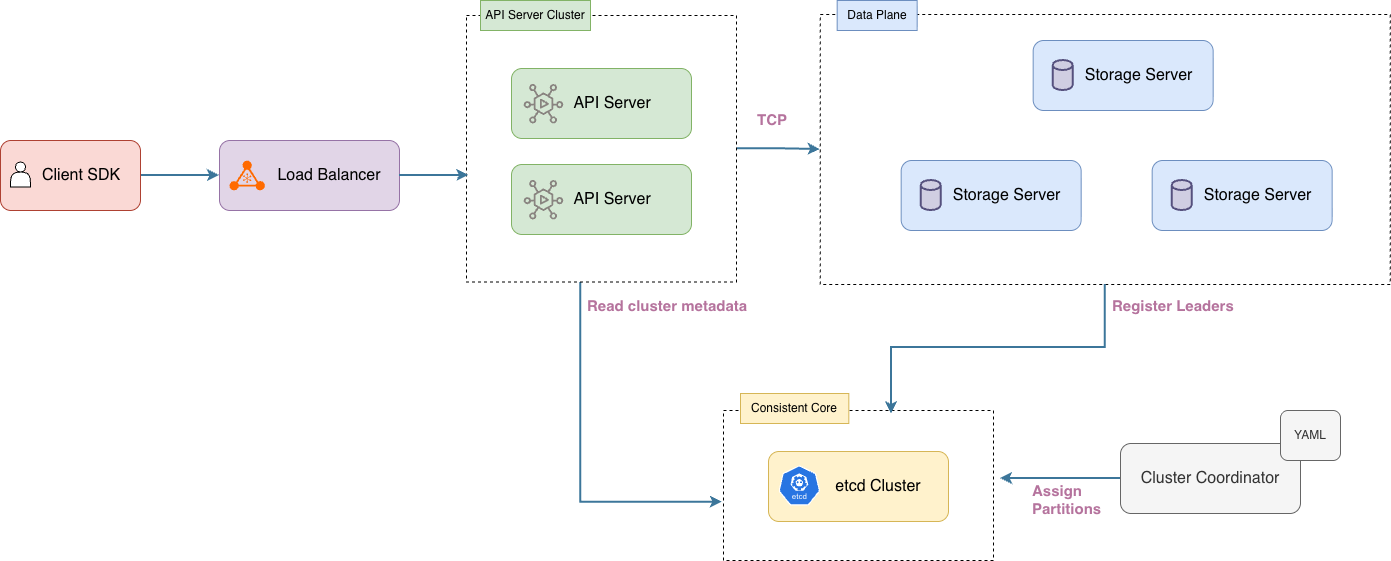

The diagram above was exported from draw.io. Its source (the exported page's mxGraphModel, read from the mxfile embedded in the PNG):
<mxGraphModel dx="1438" dy="888" grid="1" gridSize="10" guides="1" tooltips="1" connect="1" arrows="1" fold="1" page="1" pageScale="1" pageWidth="850" pageHeight="1100" math="0" shadow="0">
  <root>
    <mxCell id="0" />
    <mxCell id="1" parent="0" />
    <mxCell id="kRl_RjawIdCKbdXXbrgj-16" edge="1" parent="1" source="kRl_RjawIdCKbdXXbrgj-1" style="edgeStyle=orthogonalEdgeStyle;rounded=0;orthogonalLoop=1;jettySize=auto;html=1;entryX=0;entryY=0.5;entryDx=0;entryDy=0;strokeWidth=2;strokeColor=light-dark(#3c769a, #ededed);" target="kRl_RjawIdCKbdXXbrgj-2">
      <mxGeometry relative="1" as="geometry" />
    </mxCell>
    <mxCell id="kRl_RjawIdCKbdXXbrgj-15" connectable="0" parent="1" style="group" value="" vertex="1">
      <mxGeometry height="70" width="180" x="259" y="240" as="geometry" />
    </mxCell>
    <mxCell id="kRl_RjawIdCKbdXXbrgj-2" parent="kRl_RjawIdCKbdXXbrgj-15" style="rounded=1;whiteSpace=wrap;html=1;fillColor=#e1d5e7;strokeColor=#9673a6;" value="&lt;font style=&quot;font-size: 16px;&quot;&gt;&amp;nbsp; &amp;nbsp; &amp;nbsp; &amp;nbsp; &amp;nbsp;Load Balancer&lt;/font&gt;" vertex="1">
      <mxGeometry height="70" width="180" as="geometry" />
    </mxCell>
    <mxCell id="kRl_RjawIdCKbdXXbrgj-7" parent="kRl_RjawIdCKbdXXbrgj-15" style="points=[];aspect=fixed;html=1;align=center;shadow=0;dashed=0;fillColor=#FF6A00;strokeColor=none;shape=mxgraph.alibaba_cloud.nlb_network_load_balancer_01;" value="" vertex="1">
      <mxGeometry height="30" width="35.37" x="10" y="20" as="geometry" />
    </mxCell>
    <mxCell id="kRl_RjawIdCKbdXXbrgj-17" connectable="0" parent="1" style="group" value="" vertex="1">
      <mxGeometry height="70" width="140" x="40" y="240" as="geometry" />
    </mxCell>
    <mxCell id="kRl_RjawIdCKbdXXbrgj-1" parent="kRl_RjawIdCKbdXXbrgj-17" style="rounded=1;whiteSpace=wrap;html=1;fillColor=#fad9d5;strokeColor=#ae4132;" value="&lt;font style=&quot;font-size: 16px;&quot;&gt;&amp;nbsp; &amp;nbsp; &amp;nbsp;&lt;/font&gt;&lt;span style=&quot;font-size: 16px; background-color: transparent; color: light-dark(rgb(0, 0, 0), rgb(255, 255, 255));&quot;&gt;Client SDK&lt;/span&gt;" vertex="1">
      <mxGeometry height="70" width="140" as="geometry" />
    </mxCell>
    <mxCell id="kRl_RjawIdCKbdXXbrgj-6" parent="kRl_RjawIdCKbdXXbrgj-17" style="shape=actor;whiteSpace=wrap;html=1;" value="" vertex="1">
      <mxGeometry height="25" width="20" x="10" y="21.5" as="geometry" />
    </mxCell>
    <mxCell id="kRl_RjawIdCKbdXXbrgj-47" parent="1" style="rounded=0;whiteSpace=wrap;html=1;dashed=1;textShadow=0;labelBorderColor=none;" value="" vertex="1">
      <mxGeometry height="270" width="570" x="859.67" y="114" as="geometry" />
    </mxCell>
    <mxCell id="kRl_RjawIdCKbdXXbrgj-39" connectable="0" parent="1" style="group" value="" vertex="1">
      <mxGeometry height="70" width="180" x="1072.67" y="140" as="geometry" />
    </mxCell>
    <mxCell id="kRl_RjawIdCKbdXXbrgj-29" parent="kRl_RjawIdCKbdXXbrgj-39" style="rounded=1;whiteSpace=wrap;html=1;fillColor=#dae8fc;strokeColor=#6c8ebf;container=0;" value="&lt;font style=&quot;font-size: 16px;&quot;&gt;&amp;nbsp; &amp;nbsp; &amp;nbsp; &amp;nbsp;Storage Server&lt;/font&gt;" vertex="1">
      <mxGeometry height="70" width="180" as="geometry" />
    </mxCell>
    <mxCell id="kRl_RjawIdCKbdXXbrgj-37" parent="kRl_RjawIdCKbdXXbrgj-39" style="strokeWidth=2;html=1;shape=mxgraph.flowchart.database;whiteSpace=wrap;fillColor=#d0cee2;strokeColor=#56517e;" value="" vertex="1">
      <mxGeometry height="30" width="20" x="20" y="20" as="geometry" />
    </mxCell>
    <mxCell id="kRl_RjawIdCKbdXXbrgj-40" connectable="0" parent="1" style="group" value="" vertex="1">
      <mxGeometry height="70" width="180" x="940.67" y="260" as="geometry" />
    </mxCell>
    <mxCell id="kRl_RjawIdCKbdXXbrgj-41" parent="kRl_RjawIdCKbdXXbrgj-40" style="rounded=1;whiteSpace=wrap;html=1;fillColor=#dae8fc;strokeColor=#6c8ebf;container=0;" value="&lt;font style=&quot;font-size: 16px;&quot;&gt;&amp;nbsp; &amp;nbsp; &amp;nbsp; &amp;nbsp;Storage Server&lt;/font&gt;" vertex="1">
      <mxGeometry height="70" width="180" as="geometry" />
    </mxCell>
    <mxCell id="kRl_RjawIdCKbdXXbrgj-42" parent="kRl_RjawIdCKbdXXbrgj-40" style="strokeWidth=2;html=1;shape=mxgraph.flowchart.database;whiteSpace=wrap;fillColor=#d0cee2;strokeColor=#56517e;" value="" vertex="1">
      <mxGeometry height="30" width="20" x="20" y="20" as="geometry" />
    </mxCell>
    <mxCell id="kRl_RjawIdCKbdXXbrgj-43" connectable="0" parent="1" style="group" value="" vertex="1">
      <mxGeometry height="70" width="180" x="1191.67" y="260" as="geometry" />
    </mxCell>
    <mxCell id="kRl_RjawIdCKbdXXbrgj-44" parent="kRl_RjawIdCKbdXXbrgj-43" style="rounded=1;whiteSpace=wrap;html=1;fillColor=#dae8fc;strokeColor=#6c8ebf;container=0;" value="&lt;font style=&quot;font-size: 16px;&quot;&gt;&amp;nbsp; &amp;nbsp; &amp;nbsp; &amp;nbsp;Storage Server&lt;/font&gt;" vertex="1">
      <mxGeometry height="70" width="180" as="geometry" />
    </mxCell>
    <mxCell id="kRl_RjawIdCKbdXXbrgj-45" parent="kRl_RjawIdCKbdXXbrgj-43" style="strokeWidth=2;html=1;shape=mxgraph.flowchart.database;whiteSpace=wrap;fillColor=#d0cee2;strokeColor=#56517e;" value="" vertex="1">
      <mxGeometry height="30" width="20" x="20" y="20" as="geometry" />
    </mxCell>
    <mxCell id="kRl_RjawIdCKbdXXbrgj-49" parent="1" style="text;html=1;whiteSpace=wrap;strokeColor=#6c8ebf;fillColor=#dae8fc;align=center;verticalAlign=middle;rounded=0;" value="Data Plane" vertex="1">
      <mxGeometry height="30" width="80" x="876.67" y="100" as="geometry" />
    </mxCell>
    <mxCell id="kRl_RjawIdCKbdXXbrgj-57" parent="1" style="rounded=0;whiteSpace=wrap;html=1;dashed=1;" value="" vertex="1">
      <mxGeometry height="150" width="270" x="763" y="510" as="geometry" />
    </mxCell>
    <mxCell id="kRl_RjawIdCKbdXXbrgj-54" parent="1" style="rounded=1;whiteSpace=wrap;html=1;fillColor=#fff2cc;strokeColor=#d6b656;" value="&lt;font style=&quot;font-size: 16px;&quot;&gt;&amp;nbsp; &amp;nbsp; &amp;nbsp; &amp;nbsp; &amp;nbsp;etcd Cluster&lt;/font&gt;" vertex="1">
      <mxGeometry height="70" width="180" x="808" y="551" as="geometry" />
    </mxCell>
    <mxCell id="kRl_RjawIdCKbdXXbrgj-56" parent="1" style="aspect=fixed;sketch=0;html=1;dashed=0;whitespace=wrap;verticalLabelPosition=bottom;verticalAlign=top;fillColor=#2875E2;strokeColor=#ffffff;points=[[0.005,0.63,0],[0.1,0.2,0],[0.9,0.2,0],[0.5,0,0],[0.995,0.63,0],[0.72,0.99,0],[0.5,1,0],[0.28,0.99,0]];shape=mxgraph.kubernetes.icon2;kubernetesLabel=1;prIcon=etcd" value="" vertex="1">
      <mxGeometry height="40" width="41.67" x="818" y="565" as="geometry" />
    </mxCell>
    <mxCell id="kRl_RjawIdCKbdXXbrgj-58" parent="1" style="text;html=1;whiteSpace=wrap;strokeColor=#d6b656;fillColor=#fff2cc;align=center;verticalAlign=middle;rounded=0;" value="Consistent Core" vertex="1">
      <mxGeometry height="30" width="108.33" x="780" y="493" as="geometry" />
    </mxCell>
    <mxCell id="kRl_RjawIdCKbdXXbrgj-59" edge="1" parent="1" source="kRl_RjawIdCKbdXXbrgj-78" style="edgeStyle=orthogonalEdgeStyle;rounded=0;orthogonalLoop=1;jettySize=auto;html=1;entryX=-0.004;entryY=0.631;entryDx=0;entryDy=0;entryPerimeter=0;strokeWidth=2;strokeColor=#3C769A;exitX=0.423;exitY=0.994;exitDx=0;exitDy=0;exitPerimeter=0;">
      <mxGeometry relative="1" as="geometry">
        <Array as="points">
          <mxPoint x="620" y="602" />
        </Array>
        <mxPoint x="600" y="380" as="sourcePoint" />
        <mxPoint x="761.9200000000001" y="601.6499999999999" as="targetPoint" />
      </mxGeometry>
    </mxCell>
    <mxCell id="kRl_RjawIdCKbdXXbrgj-62" edge="1" parent="1" source="kRl_RjawIdCKbdXXbrgj-61" style="edgeStyle=orthogonalEdgeStyle;rounded=0;orthogonalLoop=1;jettySize=auto;html=1;strokeColor=#3C769A;strokeWidth=2;">
      <mxGeometry relative="1" as="geometry">
        <mxPoint x="1040.0000000000005" y="578" as="targetPoint" />
      </mxGeometry>
    </mxCell>
    <mxCell id="kRl_RjawIdCKbdXXbrgj-61" parent="1" style="rounded=1;whiteSpace=wrap;html=1;fillColor=#f5f5f5;strokeColor=#666666;fontColor=#333333;" value="&lt;font style=&quot;font-size: 16px;&quot;&gt;Cluster Coordinator&lt;/font&gt;" vertex="1">
      <mxGeometry height="70" width="180" x="1160" y="543" as="geometry" />
    </mxCell>
    <mxCell id="kRl_RjawIdCKbdXXbrgj-63" edge="1" parent="1" source="kRl_RjawIdCKbdXXbrgj-47" style="edgeStyle=orthogonalEdgeStyle;rounded=0;orthogonalLoop=1;jettySize=auto;html=1;entryX=0.622;entryY=0.022;entryDx=0;entryDy=0;entryPerimeter=0;strokeWidth=2;strokeColor=#3C769A;" target="kRl_RjawIdCKbdXXbrgj-57">
      <mxGeometry relative="1" as="geometry" />
    </mxCell>
    <mxCell id="kRl_RjawIdCKbdXXbrgj-65" parent="1" style="text;html=1;whiteSpace=wrap;strokeColor=none;fillColor=none;align=left;verticalAlign=middle;rounded=0;labelBackgroundColor=none;fontStyle=1;fontColor=#B5739D;fontSize=15;" value="Assign Partitions" vertex="1">
      <mxGeometry height="30" width="60" x="1070" y="584" as="geometry" />
    </mxCell>
    <mxCell id="kRl_RjawIdCKbdXXbrgj-66" parent="1" style="text;html=1;whiteSpace=wrap;strokeColor=none;fillColor=none;align=left;verticalAlign=middle;rounded=0;labelBackgroundColor=none;fontStyle=1;fontColor=#B5739D;fontSize=15;" value="Register Leaders" vertex="1">
      <mxGeometry height="30" width="125" x="1150" y="390" as="geometry" />
    </mxCell>
    <mxCell id="kRl_RjawIdCKbdXXbrgj-67" parent="1" style="text;html=1;whiteSpace=wrap;strokeColor=none;fillColor=none;align=left;verticalAlign=middle;rounded=0;labelBackgroundColor=none;fontStyle=1;fontColor=#B5739D;fontSize=15;" value="Read cluster metadata" vertex="1">
      <mxGeometry height="30" width="170" x="625" y="390" as="geometry" />
    </mxCell>
    <mxCell id="kRl_RjawIdCKbdXXbrgj-68" parent="1" style="text;html=1;whiteSpace=wrap;strokeColor=none;fillColor=none;align=left;verticalAlign=middle;rounded=0;labelBackgroundColor=none;fontStyle=1;fontColor=#B5739D;fontSize=15;" value="TCP" vertex="1">
      <mxGeometry height="30" width="37" x="795" y="204" as="geometry" />
    </mxCell>
    <mxCell id="kRl_RjawIdCKbdXXbrgj-82" edge="1" parent="1" source="kRl_RjawIdCKbdXXbrgj-78" style="edgeStyle=orthogonalEdgeStyle;rounded=0;orthogonalLoop=1;jettySize=auto;html=1;entryX=0;entryY=0.5;entryDx=0;entryDy=0;strokeWidth=2;strokeColor=#3C769A;" target="kRl_RjawIdCKbdXXbrgj-47">
      <mxGeometry relative="1" as="geometry" />
    </mxCell>
    <mxCell id="kRl_RjawIdCKbdXXbrgj-78" parent="1" style="rounded=0;whiteSpace=wrap;html=1;dashed=1;" value="" vertex="1">
      <mxGeometry height="266.5" width="270" x="506" y="115" as="geometry" />
    </mxCell>
    <mxCell id="kRl_RjawIdCKbdXXbrgj-81" edge="1" parent="1" source="kRl_RjawIdCKbdXXbrgj-2" style="edgeStyle=orthogonalEdgeStyle;rounded=0;orthogonalLoop=1;jettySize=auto;html=1;strokeWidth=2;strokeColor=#3C769A;entryX=0.009;entryY=0.6;entryDx=0;entryDy=0;entryPerimeter=0;" target="kRl_RjawIdCKbdXXbrgj-78">
      <mxGeometry relative="1" as="geometry">
        <mxPoint x="490" y="275" as="targetPoint" />
      </mxGeometry>
    </mxCell>
    <mxCell id="kRl_RjawIdCKbdXXbrgj-84" parent="1" style="text;html=1;whiteSpace=wrap;strokeColor=#82b366;fillColor=#d5e8d4;align=center;verticalAlign=middle;rounded=0;" value="API Server Cluster" vertex="1">
      <mxGeometry height="30" width="110" x="520" y="100" as="geometry" />
    </mxCell>
    <mxCell id="kRl_RjawIdCKbdXXbrgj-85" connectable="0" parent="1" style="group" value="" vertex="1">
      <mxGeometry height="166" width="180" x="551" y="168" as="geometry" />
    </mxCell>
    <mxCell id="kRl_RjawIdCKbdXXbrgj-69" connectable="0" parent="kRl_RjawIdCKbdXXbrgj-85" style="group" value="" vertex="1">
      <mxGeometry height="70" width="180" y="96" as="geometry" />
    </mxCell>
    <mxCell id="kRl_RjawIdCKbdXXbrgj-70" parent="kRl_RjawIdCKbdXXbrgj-69" style="rounded=1;whiteSpace=wrap;html=1;fillColor=#d5e8d4;strokeColor=#82b366;container=0;" value="&lt;font style=&quot;font-size: 16px;&quot;&gt;&amp;nbsp; &amp;nbsp; &amp;nbsp;API Server&lt;/font&gt;" vertex="1">
      <mxGeometry height="70" width="180" as="geometry" />
    </mxCell>
    <mxCell id="kRl_RjawIdCKbdXXbrgj-71" parent="kRl_RjawIdCKbdXXbrgj-69" style="sketch=0;outlineConnect=0;fontColor=#232F3E;gradientColor=none;fillColor=light-dark(#898480, #d86d0c);strokeColor=none;dashed=0;verticalLabelPosition=bottom;verticalAlign=top;align=center;html=1;fontSize=12;fontStyle=0;aspect=fixed;pointerEvents=1;shape=mxgraph.aws4.mediaconnect_gateway;container=0;" value="" vertex="1">
      <mxGeometry height="40" width="40" x="12" y="15" as="geometry" />
    </mxCell>
    <mxCell id="kRl_RjawIdCKbdXXbrgj-74" connectable="0" parent="kRl_RjawIdCKbdXXbrgj-85" style="group" value="" vertex="1">
      <mxGeometry height="70" width="180" as="geometry" />
    </mxCell>
    <mxCell id="kRl_RjawIdCKbdXXbrgj-75" parent="kRl_RjawIdCKbdXXbrgj-74" style="rounded=1;whiteSpace=wrap;html=1;fillColor=#d5e8d4;strokeColor=#82b366;container=0;" value="&lt;font style=&quot;font-size: 16px;&quot;&gt;&amp;nbsp; &amp;nbsp; &amp;nbsp;API Server&lt;/font&gt;" vertex="1">
      <mxGeometry height="70" width="180" as="geometry" />
    </mxCell>
    <mxCell id="kRl_RjawIdCKbdXXbrgj-76" parent="kRl_RjawIdCKbdXXbrgj-74" style="sketch=0;outlineConnect=0;fontColor=#232F3E;gradientColor=none;fillColor=light-dark(#898480, #d86d0c);strokeColor=none;dashed=0;verticalLabelPosition=bottom;verticalAlign=top;align=center;html=1;fontSize=12;fontStyle=0;aspect=fixed;pointerEvents=1;shape=mxgraph.aws4.mediaconnect_gateway;container=0;" value="" vertex="1">
      <mxGeometry height="40" width="40" x="12" y="15" as="geometry" />
    </mxCell>
    <mxCell id="kRl_RjawIdCKbdXXbrgj-89" parent="1" style="rounded=1;whiteSpace=wrap;html=1;fillColor=#f5f5f5;fontColor=#333333;strokeColor=#666666;" value="YAML" vertex="1">
      <mxGeometry height="50" width="60" x="1320" y="510" as="geometry" />
    </mxCell>
  </root>
</mxGraphModel>